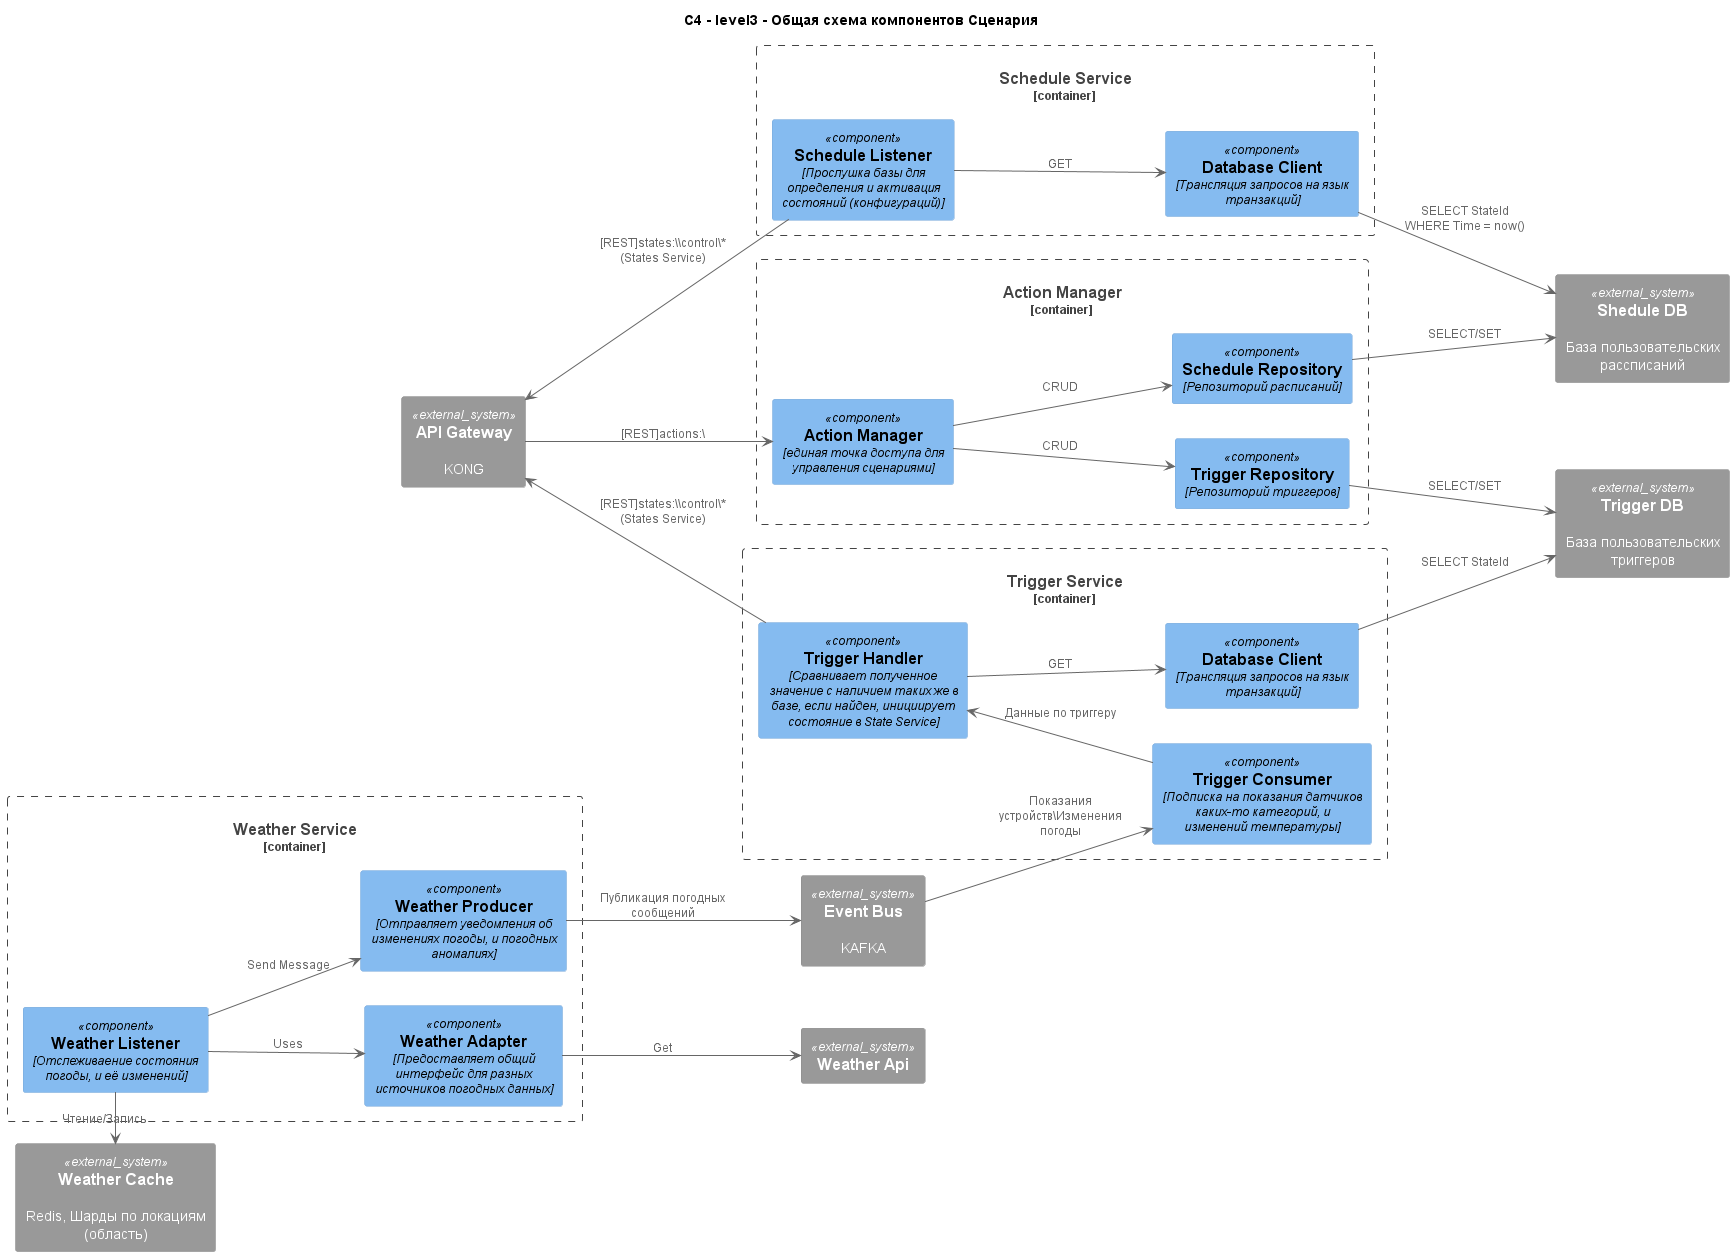

The diagram above was rendered by PlantUML. Its source (embedded in the PNG):
@startuml Components_Action_General
!include https://raw.githubusercontent.com/plantuml-stdlib/C4-PlantUML/master/C4_Component.puml

title "C4 - level3 - Общая схема компонентов Сценария"

left to right direction

' === Контейнер ===
Container_Boundary(Schedule_service, "Schedule Service") {
  Component(Schedule_Listener, "Schedule Listener", "Прослушка базы для определения и активация состояний (конфигураций)")
  Component(Postgres_Client, "Database Client", "Трансляция запросов на язык транзакций")
  Schedule_Listener --> Postgres_Client : "GET"
}

Container_Boundary(Schedule_manager, "Action Manager"){
  Component(Schedule_Repository, "Schedule Repository", "Репозиторий расписаний")
  Component(Trigger_Repository, "Trigger Repository", "Репозиторий триггеров")
  Component(Action_Manager, "Action Manager", "единая точка доступа для управления сценариями")

  Action_Manager --> Schedule_Repository : "CRUD"
  Action_Manager --> Trigger_Repository : "CRUD"
}

Container_Boundary(Trigger_Service, "Trigger Service"){
  Component(Trigger_Consumer, "Trigger Consumer", "Подписка на показания датчиков каких-то категорий, и изменений температуры")
  Component(Trigger_Handler, "Trigger Handler", "Сравнивает полученное значение с наличием таких же в базе, если найден, инициирует состояние в State Service")
  Component(Postgres_Client_3, "Database Client", "Трансляция запросов на язык транзакций")

  Trigger_Consumer -up-> Trigger_Handler : "Данные по триггеру"
  Trigger_Handler --> Postgres_Client_3 : "GET"
}

Container_Boundary(Weather_Service, "Weather Service"){
  Component(Weather_Controller, "Weather Listener", "Отслеживаение состояния погоды, и её изменений")
  Component(Weather_Adapter, "Weather Adapter", "Предоставляет общий интерфейс для разных источников погодных данных")
  Component(Weather_Produces, "Weather Producer", "Отправляет уведомления об изменениях погоды, и погодных аномалиях")
  Weather_Controller --> Weather_Adapter : Uses
  Weather_Controller --> Weather_Produces : Send Message
}

' === Внешние зависимости ===
System_Ext(api_gw, "API Gateway", "KONG")
System_Ext(Weather_Cache, "Weather Cache", "Redis, Шарды по локациям (область)")
System_Ext(Weather_Api, "Weather Api")
System_Ext(Event_Bus, "Event Bus", "KAFKA")
System_Ext(Schedule_Db, "Shedule DB", "База пользовательских рассписаний")
System_Ext(Trigger_Db, "Trigger DB", "База пользовательских триггеров")

' Shedule Service
Postgres_Client --> Schedule_Db : "SELECT StateId\nWHERE Time = now()"
Schedule_Listener -up-> api_gw : "[REST]states:\\\control\* (States Service)"

' Action manager
api_gw -down-> Action_Manager : "[REST]actions:\\"
Schedule_Repository --> Schedule_Db : "SELECT/SET"
Trigger_Repository --> Trigger_Db : "SELECT/SET"

' Trigger service
Event_Bus --> Trigger_Consumer : "Показания устройств\Изменения погоды"
Trigger_Handler -left-> api_gw : "[REST]states:\\\control\* (States Service)"
Postgres_Client_3 --> Trigger_Db : "SELECT StateId"

' Weather Service
Weather_Controller -left-> Weather_Cache : "Чтение/Запись"
Weather_Adapter --> Weather_Api : "Get"
Weather_Produces --> Event_Bus : "Публикация погодных сообщений"

' Compose


@enduml